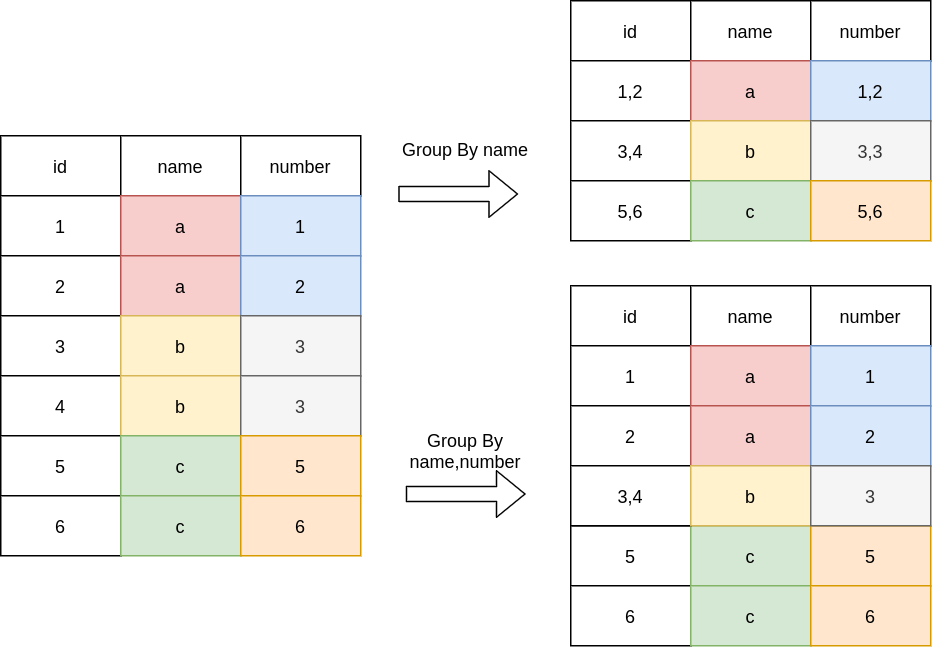

The diagram above was exported from draw.io. Its source (the exported page's mxGraphModel, read from the mxfile embedded in the PNG):
<mxGraphModel dx="864" dy="536" grid="1" gridSize="10" guides="1" tooltips="1" connect="1" arrows="1" fold="1" page="1" pageScale="1" pageWidth="827" pageHeight="1169" math="0" shadow="0">
  <root>
    <mxCell id="0" />
    <mxCell id="1" parent="0" />
    <mxCell id="kKXdzgpZqEZJFuu9Q_2Z-1" value="id" style="rounded=0;whiteSpace=wrap;html=1;" vertex="1" parent="1">
      <mxGeometry x="120" y="210" width="80" height="40" as="geometry" />
    </mxCell>
    <mxCell id="kKXdzgpZqEZJFuu9Q_2Z-2" value="name" style="rounded=0;whiteSpace=wrap;html=1;" vertex="1" parent="1">
      <mxGeometry x="200" y="210" width="80" height="40" as="geometry" />
    </mxCell>
    <mxCell id="kKXdzgpZqEZJFuu9Q_2Z-9" value="1" style="rounded=0;whiteSpace=wrap;html=1;" vertex="1" parent="1">
      <mxGeometry x="120" y="250" width="80" height="40" as="geometry" />
    </mxCell>
    <mxCell id="kKXdzgpZqEZJFuu9Q_2Z-10" value="a" style="rounded=0;whiteSpace=wrap;html=1;fillColor=#f8cecc;strokeColor=#b85450;" vertex="1" parent="1">
      <mxGeometry x="200" y="250" width="80" height="40" as="geometry" />
    </mxCell>
    <mxCell id="kKXdzgpZqEZJFuu9Q_2Z-11" value="2" style="rounded=0;whiteSpace=wrap;html=1;" vertex="1" parent="1">
      <mxGeometry x="120" y="290" width="80" height="40" as="geometry" />
    </mxCell>
    <mxCell id="kKXdzgpZqEZJFuu9Q_2Z-12" value="a" style="rounded=0;whiteSpace=wrap;html=1;fillColor=#f8cecc;strokeColor=#b85450;" vertex="1" parent="1">
      <mxGeometry x="200" y="290" width="80" height="40" as="geometry" />
    </mxCell>
    <mxCell id="kKXdzgpZqEZJFuu9Q_2Z-13" value="3" style="rounded=0;whiteSpace=wrap;html=1;" vertex="1" parent="1">
      <mxGeometry x="120" y="330" width="80" height="40" as="geometry" />
    </mxCell>
    <mxCell id="kKXdzgpZqEZJFuu9Q_2Z-14" value="b" style="rounded=0;whiteSpace=wrap;html=1;fillColor=#fff2cc;strokeColor=#d6b656;" vertex="1" parent="1">
      <mxGeometry x="200" y="330" width="80" height="40" as="geometry" />
    </mxCell>
    <mxCell id="kKXdzgpZqEZJFuu9Q_2Z-15" value="4" style="rounded=0;whiteSpace=wrap;html=1;" vertex="1" parent="1">
      <mxGeometry x="120" y="370" width="80" height="40" as="geometry" />
    </mxCell>
    <mxCell id="kKXdzgpZqEZJFuu9Q_2Z-16" value="b" style="rounded=0;whiteSpace=wrap;html=1;fillColor=#fff2cc;strokeColor=#d6b656;" vertex="1" parent="1">
      <mxGeometry x="200" y="370" width="80" height="40" as="geometry" />
    </mxCell>
    <mxCell id="kKXdzgpZqEZJFuu9Q_2Z-17" value="5" style="rounded=0;whiteSpace=wrap;html=1;" vertex="1" parent="1">
      <mxGeometry x="120" y="410" width="80" height="40" as="geometry" />
    </mxCell>
    <mxCell id="kKXdzgpZqEZJFuu9Q_2Z-18" value="c" style="rounded=0;whiteSpace=wrap;html=1;fillColor=#d5e8d4;strokeColor=#82b366;" vertex="1" parent="1">
      <mxGeometry x="200" y="410" width="80" height="40" as="geometry" />
    </mxCell>
    <mxCell id="kKXdzgpZqEZJFuu9Q_2Z-19" value="number" style="rounded=0;whiteSpace=wrap;html=1;" vertex="1" parent="1">
      <mxGeometry x="280" y="210" width="80" height="40" as="geometry" />
    </mxCell>
    <mxCell id="kKXdzgpZqEZJFuu9Q_2Z-20" value="1" style="rounded=0;whiteSpace=wrap;html=1;fillColor=#dae8fc;strokeColor=#6c8ebf;" vertex="1" parent="1">
      <mxGeometry x="280" y="250" width="80" height="40" as="geometry" />
    </mxCell>
    <mxCell id="kKXdzgpZqEZJFuu9Q_2Z-21" value="2" style="rounded=0;whiteSpace=wrap;html=1;fillColor=#dae8fc;strokeColor=#6c8ebf;" vertex="1" parent="1">
      <mxGeometry x="280" y="290" width="80" height="40" as="geometry" />
    </mxCell>
    <mxCell id="kKXdzgpZqEZJFuu9Q_2Z-22" value="3" style="rounded=0;whiteSpace=wrap;html=1;fillColor=#f5f5f5;strokeColor=#666666;fontColor=#333333;" vertex="1" parent="1">
      <mxGeometry x="280" y="330" width="80" height="40" as="geometry" />
    </mxCell>
    <mxCell id="kKXdzgpZqEZJFuu9Q_2Z-23" value="3" style="rounded=0;whiteSpace=wrap;html=1;fillColor=#f5f5f5;strokeColor=#666666;fontColor=#333333;" vertex="1" parent="1">
      <mxGeometry x="280" y="370" width="80" height="40" as="geometry" />
    </mxCell>
    <mxCell id="kKXdzgpZqEZJFuu9Q_2Z-24" value="5" style="rounded=0;whiteSpace=wrap;html=1;fillColor=#ffe6cc;strokeColor=#d79b00;" vertex="1" parent="1">
      <mxGeometry x="280" y="410" width="80" height="40" as="geometry" />
    </mxCell>
    <mxCell id="kKXdzgpZqEZJFuu9Q_2Z-25" value="6" style="rounded=0;whiteSpace=wrap;html=1;" vertex="1" parent="1">
      <mxGeometry x="120" y="450" width="80" height="40" as="geometry" />
    </mxCell>
    <mxCell id="kKXdzgpZqEZJFuu9Q_2Z-26" value="c" style="rounded=0;whiteSpace=wrap;html=1;fillColor=#d5e8d4;strokeColor=#82b366;" vertex="1" parent="1">
      <mxGeometry x="200" y="450" width="80" height="40" as="geometry" />
    </mxCell>
    <mxCell id="kKXdzgpZqEZJFuu9Q_2Z-27" value="6" style="rounded=0;whiteSpace=wrap;html=1;fillColor=#ffe6cc;strokeColor=#d79b00;" vertex="1" parent="1">
      <mxGeometry x="280" y="450" width="80" height="40" as="geometry" />
    </mxCell>
    <mxCell id="kKXdzgpZqEZJFuu9Q_2Z-28" value="" style="shape=flexArrow;endArrow=classic;html=1;" edge="1" parent="1">
      <mxGeometry width="50" height="50" relative="1" as="geometry">
        <mxPoint x="385" y="248.82" as="sourcePoint" />
        <mxPoint x="465" y="248.82" as="targetPoint" />
      </mxGeometry>
    </mxCell>
    <mxCell id="kKXdzgpZqEZJFuu9Q_2Z-29" value="Group By name" style="text;html=1;strokeColor=none;fillColor=none;align=center;verticalAlign=middle;whiteSpace=wrap;rounded=0;" vertex="1" parent="1">
      <mxGeometry x="385" y="208.82" width="90" height="20" as="geometry" />
    </mxCell>
    <mxCell id="kKXdzgpZqEZJFuu9Q_2Z-30" value="id" style="rounded=0;whiteSpace=wrap;html=1;" vertex="1" parent="1">
      <mxGeometry x="500" y="120" width="80" height="40" as="geometry" />
    </mxCell>
    <mxCell id="kKXdzgpZqEZJFuu9Q_2Z-31" value="name" style="rounded=0;whiteSpace=wrap;html=1;" vertex="1" parent="1">
      <mxGeometry x="580" y="120" width="80" height="40" as="geometry" />
    </mxCell>
    <mxCell id="kKXdzgpZqEZJFuu9Q_2Z-32" value="1,2" style="rounded=0;whiteSpace=wrap;html=1;" vertex="1" parent="1">
      <mxGeometry x="500" y="160" width="80" height="40" as="geometry" />
    </mxCell>
    <mxCell id="kKXdzgpZqEZJFuu9Q_2Z-33" value="a" style="rounded=0;whiteSpace=wrap;html=1;fillColor=#f8cecc;strokeColor=#b85450;" vertex="1" parent="1">
      <mxGeometry x="580" y="160" width="80" height="40" as="geometry" />
    </mxCell>
    <mxCell id="kKXdzgpZqEZJFuu9Q_2Z-34" value="3,4" style="rounded=0;whiteSpace=wrap;html=1;" vertex="1" parent="1">
      <mxGeometry x="500" y="200" width="80" height="40" as="geometry" />
    </mxCell>
    <mxCell id="kKXdzgpZqEZJFuu9Q_2Z-35" value="b" style="rounded=0;whiteSpace=wrap;html=1;fillColor=#fff2cc;strokeColor=#d6b656;" vertex="1" parent="1">
      <mxGeometry x="580" y="200" width="80" height="40" as="geometry" />
    </mxCell>
    <mxCell id="kKXdzgpZqEZJFuu9Q_2Z-36" value="5,6" style="rounded=0;whiteSpace=wrap;html=1;" vertex="1" parent="1">
      <mxGeometry x="500" y="240" width="80" height="40" as="geometry" />
    </mxCell>
    <mxCell id="kKXdzgpZqEZJFuu9Q_2Z-37" value="c" style="rounded=0;whiteSpace=wrap;html=1;fillColor=#d5e8d4;strokeColor=#82b366;" vertex="1" parent="1">
      <mxGeometry x="580" y="240" width="80" height="40" as="geometry" />
    </mxCell>
    <mxCell id="kKXdzgpZqEZJFuu9Q_2Z-42" value="number" style="rounded=0;whiteSpace=wrap;html=1;" vertex="1" parent="1">
      <mxGeometry x="660" y="120" width="80" height="40" as="geometry" />
    </mxCell>
    <mxCell id="kKXdzgpZqEZJFuu9Q_2Z-43" value="1,2" style="rounded=0;whiteSpace=wrap;html=1;fillColor=#dae8fc;strokeColor=#6c8ebf;" vertex="1" parent="1">
      <mxGeometry x="660" y="160" width="80" height="40" as="geometry" />
    </mxCell>
    <mxCell id="kKXdzgpZqEZJFuu9Q_2Z-44" value="3,3" style="rounded=0;whiteSpace=wrap;html=1;fillColor=#f5f5f5;strokeColor=#666666;fontColor=#333333;" vertex="1" parent="1">
      <mxGeometry x="660" y="200" width="80" height="40" as="geometry" />
    </mxCell>
    <mxCell id="kKXdzgpZqEZJFuu9Q_2Z-45" value="5,6" style="rounded=0;whiteSpace=wrap;html=1;fillColor=#ffe6cc;strokeColor=#d79b00;" vertex="1" parent="1">
      <mxGeometry x="660" y="240" width="80" height="40" as="geometry" />
    </mxCell>
    <mxCell id="kKXdzgpZqEZJFuu9Q_2Z-51" value="id" style="rounded=0;whiteSpace=wrap;html=1;" vertex="1" parent="1">
      <mxGeometry x="500" y="310" width="80" height="40" as="geometry" />
    </mxCell>
    <mxCell id="kKXdzgpZqEZJFuu9Q_2Z-52" value="name" style="rounded=0;whiteSpace=wrap;html=1;" vertex="1" parent="1">
      <mxGeometry x="580" y="310" width="80" height="40" as="geometry" />
    </mxCell>
    <mxCell id="kKXdzgpZqEZJFuu9Q_2Z-53" value="1" style="rounded=0;whiteSpace=wrap;html=1;" vertex="1" parent="1">
      <mxGeometry x="500" y="350" width="80" height="40" as="geometry" />
    </mxCell>
    <mxCell id="kKXdzgpZqEZJFuu9Q_2Z-54" value="a" style="rounded=0;whiteSpace=wrap;html=1;fillColor=#f8cecc;strokeColor=#b85450;" vertex="1" parent="1">
      <mxGeometry x="580" y="350" width="80" height="40" as="geometry" />
    </mxCell>
    <mxCell id="kKXdzgpZqEZJFuu9Q_2Z-55" value="2" style="rounded=0;whiteSpace=wrap;html=1;" vertex="1" parent="1">
      <mxGeometry x="500" y="390" width="80" height="40" as="geometry" />
    </mxCell>
    <mxCell id="kKXdzgpZqEZJFuu9Q_2Z-56" value="a" style="rounded=0;whiteSpace=wrap;html=1;fillColor=#f8cecc;strokeColor=#b85450;" vertex="1" parent="1">
      <mxGeometry x="580" y="390" width="80" height="40" as="geometry" />
    </mxCell>
    <mxCell id="kKXdzgpZqEZJFuu9Q_2Z-57" value="5" style="rounded=0;whiteSpace=wrap;html=1;" vertex="1" parent="1">
      <mxGeometry x="500" y="470" width="80" height="40" as="geometry" />
    </mxCell>
    <mxCell id="kKXdzgpZqEZJFuu9Q_2Z-58" value="c" style="rounded=0;whiteSpace=wrap;html=1;fillColor=#d5e8d4;strokeColor=#82b366;" vertex="1" parent="1">
      <mxGeometry x="580" y="470" width="80" height="40" as="geometry" />
    </mxCell>
    <mxCell id="kKXdzgpZqEZJFuu9Q_2Z-59" value="number" style="rounded=0;whiteSpace=wrap;html=1;" vertex="1" parent="1">
      <mxGeometry x="660" y="310" width="80" height="40" as="geometry" />
    </mxCell>
    <mxCell id="kKXdzgpZqEZJFuu9Q_2Z-60" value="1" style="rounded=0;whiteSpace=wrap;html=1;fillColor=#dae8fc;strokeColor=#6c8ebf;" vertex="1" parent="1">
      <mxGeometry x="660" y="350" width="80" height="40" as="geometry" />
    </mxCell>
    <mxCell id="kKXdzgpZqEZJFuu9Q_2Z-61" value="2" style="rounded=0;whiteSpace=wrap;html=1;fillColor=#dae8fc;strokeColor=#6c8ebf;" vertex="1" parent="1">
      <mxGeometry x="660" y="390" width="80" height="40" as="geometry" />
    </mxCell>
    <mxCell id="kKXdzgpZqEZJFuu9Q_2Z-62" value="5" style="rounded=0;whiteSpace=wrap;html=1;fillColor=#ffe6cc;strokeColor=#d79b00;" vertex="1" parent="1">
      <mxGeometry x="660" y="470" width="80" height="40" as="geometry" />
    </mxCell>
    <mxCell id="kKXdzgpZqEZJFuu9Q_2Z-63" value="" style="shape=flexArrow;endArrow=classic;html=1;" edge="1" parent="1">
      <mxGeometry width="50" height="50" relative="1" as="geometry">
        <mxPoint x="390" y="448.82" as="sourcePoint" />
        <mxPoint x="470" y="448.82" as="targetPoint" />
      </mxGeometry>
    </mxCell>
    <mxCell id="kKXdzgpZqEZJFuu9Q_2Z-64" value="Group By name,number" style="text;html=1;strokeColor=none;fillColor=none;align=center;verticalAlign=middle;whiteSpace=wrap;rounded=0;" vertex="1" parent="1">
      <mxGeometry x="370" y="409.82" width="120" height="20" as="geometry" />
    </mxCell>
    <mxCell id="kKXdzgpZqEZJFuu9Q_2Z-66" value="3,4" style="rounded=0;whiteSpace=wrap;html=1;" vertex="1" parent="1">
      <mxGeometry x="500" y="430" width="80" height="40" as="geometry" />
    </mxCell>
    <mxCell id="kKXdzgpZqEZJFuu9Q_2Z-67" value="b" style="rounded=0;whiteSpace=wrap;html=1;fillColor=#fff2cc;strokeColor=#d6b656;" vertex="1" parent="1">
      <mxGeometry x="580" y="430" width="80" height="40" as="geometry" />
    </mxCell>
    <mxCell id="kKXdzgpZqEZJFuu9Q_2Z-68" value="3" style="rounded=0;whiteSpace=wrap;html=1;fillColor=#f5f5f5;strokeColor=#666666;fontColor=#333333;" vertex="1" parent="1">
      <mxGeometry x="660" y="430" width="80" height="40" as="geometry" />
    </mxCell>
    <mxCell id="kKXdzgpZqEZJFuu9Q_2Z-81" value="6" style="rounded=0;whiteSpace=wrap;html=1;" vertex="1" parent="1">
      <mxGeometry x="500" y="510" width="80" height="40" as="geometry" />
    </mxCell>
    <mxCell id="kKXdzgpZqEZJFuu9Q_2Z-82" value="c" style="rounded=0;whiteSpace=wrap;html=1;fillColor=#d5e8d4;strokeColor=#82b366;" vertex="1" parent="1">
      <mxGeometry x="580" y="510" width="80" height="40" as="geometry" />
    </mxCell>
    <mxCell id="kKXdzgpZqEZJFuu9Q_2Z-83" value="6" style="rounded=0;whiteSpace=wrap;html=1;fillColor=#ffe6cc;strokeColor=#d79b00;" vertex="1" parent="1">
      <mxGeometry x="660" y="510" width="80" height="40" as="geometry" />
    </mxCell>
  </root>
</mxGraphModel>